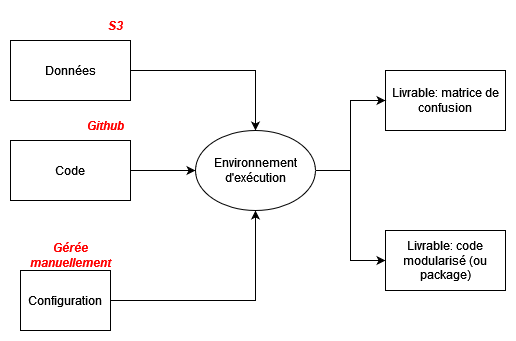

The diagram above was exported from draw.io. Its source (the exported page's mxGraphModel, read from the mxfile embedded in the PNG):
<mxGraphModel dx="1434" dy="746" grid="1" gridSize="10" guides="1" tooltips="1" connect="1" arrows="1" fold="1" page="1" pageScale="1" pageWidth="827" pageHeight="1169" math="0" shadow="0">
  <root>
    <mxCell id="pktfLKL7sEGw9yZsk3eX-0" />
    <mxCell id="pktfLKL7sEGw9yZsk3eX-1" parent="pktfLKL7sEGw9yZsk3eX-0" />
    <mxCell id="pktfLKL7sEGw9yZsk3eX-4" value="&lt;font color=&quot;#FF0000&quot;&gt;&lt;b&gt;Github&lt;/b&gt;&lt;/font&gt;" style="text;html=1;strokeColor=none;fillColor=none;align=center;verticalAlign=middle;whiteSpace=wrap;rounded=0;fontColor=#000000;fontStyle=2" vertex="1" parent="pktfLKL7sEGw9yZsk3eX-1">
      <mxGeometry x="110" y="200" width="60" height="30" as="geometry" />
    </mxCell>
    <mxCell id="Sd3IV51-ItyEqWzSAJgP-2" style="edgeStyle=orthogonalEdgeStyle;rounded=0;orthogonalLoop=1;jettySize=auto;html=1;" edge="1" parent="pktfLKL7sEGw9yZsk3eX-1" source="pktfLKL7sEGw9yZsk3eX-5" target="pktfLKL7sEGw9yZsk3eX-11">
      <mxGeometry relative="1" as="geometry" />
    </mxCell>
    <mxCell id="pktfLKL7sEGw9yZsk3eX-5" value="Code" style="rounded=0;whiteSpace=wrap;html=1;strokeColor=#000000;fontColor=#000000;" vertex="1" parent="pktfLKL7sEGw9yZsk3eX-1">
      <mxGeometry x="45" y="230" width="120" height="60" as="geometry" />
    </mxCell>
    <mxCell id="pktfLKL7sEGw9yZsk3eX-6" style="edgeStyle=orthogonalEdgeStyle;rounded=0;orthogonalLoop=1;jettySize=auto;html=1;entryX=0.5;entryY=1;entryDx=0;entryDy=0;" edge="1" parent="pktfLKL7sEGw9yZsk3eX-1" source="pktfLKL7sEGw9yZsk3eX-7" target="pktfLKL7sEGw9yZsk3eX-11">
      <mxGeometry relative="1" as="geometry" />
    </mxCell>
    <mxCell id="pktfLKL7sEGw9yZsk3eX-7" value="Configuration" style="rounded=0;whiteSpace=wrap;html=1;strokeColor=#000000;fontColor=#000000;" vertex="1" parent="pktfLKL7sEGw9yZsk3eX-1">
      <mxGeometry x="55" y="360" width="90" height="60" as="geometry" />
    </mxCell>
    <mxCell id="Sd3IV51-ItyEqWzSAJgP-3" style="edgeStyle=orthogonalEdgeStyle;rounded=0;orthogonalLoop=1;jettySize=auto;html=1;entryX=0.5;entryY=0;entryDx=0;entryDy=0;" edge="1" parent="pktfLKL7sEGw9yZsk3eX-1" source="pktfLKL7sEGw9yZsk3eX-8" target="pktfLKL7sEGw9yZsk3eX-11">
      <mxGeometry relative="1" as="geometry" />
    </mxCell>
    <mxCell id="pktfLKL7sEGw9yZsk3eX-8" value="Données" style="rounded=0;whiteSpace=wrap;html=1;strokeColor=#000000;fontColor=#000000;" vertex="1" parent="pktfLKL7sEGw9yZsk3eX-1">
      <mxGeometry x="45" y="130" width="120" height="60" as="geometry" />
    </mxCell>
    <mxCell id="pktfLKL7sEGw9yZsk3eX-9" value="Livrable: matrice de confusion" style="rounded=0;whiteSpace=wrap;html=1;strokeColor=#000000;fontColor=#000000;" vertex="1" parent="pktfLKL7sEGw9yZsk3eX-1">
      <mxGeometry x="420" y="160" width="120" height="60" as="geometry" />
    </mxCell>
    <mxCell id="pktfLKL7sEGw9yZsk3eX-10" style="edgeStyle=orthogonalEdgeStyle;rounded=0;orthogonalLoop=1;jettySize=auto;html=1;" edge="1" parent="pktfLKL7sEGw9yZsk3eX-1" source="pktfLKL7sEGw9yZsk3eX-11" target="pktfLKL7sEGw9yZsk3eX-9">
      <mxGeometry relative="1" as="geometry" />
    </mxCell>
    <mxCell id="Sd3IV51-ItyEqWzSAJgP-5" style="edgeStyle=orthogonalEdgeStyle;rounded=0;orthogonalLoop=1;jettySize=auto;html=1;exitX=1;exitY=0.5;exitDx=0;exitDy=0;entryX=0;entryY=0.5;entryDx=0;entryDy=0;" edge="1" parent="pktfLKL7sEGw9yZsk3eX-1" source="pktfLKL7sEGw9yZsk3eX-11" target="Sd3IV51-ItyEqWzSAJgP-4">
      <mxGeometry relative="1" as="geometry" />
    </mxCell>
    <mxCell id="pktfLKL7sEGw9yZsk3eX-11" value="Environnement d'exécution" style="ellipse;whiteSpace=wrap;html=1;" vertex="1" parent="pktfLKL7sEGw9yZsk3eX-1">
      <mxGeometry x="230" y="220" width="120" height="80" as="geometry" />
    </mxCell>
    <mxCell id="pktfLKL7sEGw9yZsk3eX-12" value="Gérée manuellement" style="text;html=1;strokeColor=none;fillColor=none;align=center;verticalAlign=middle;whiteSpace=wrap;rounded=0;fontColor=#ff0000;fontStyle=3" vertex="1" parent="pktfLKL7sEGw9yZsk3eX-1">
      <mxGeometry x="65" y="330" width="80" height="30" as="geometry" />
    </mxCell>
    <mxCell id="Sd3IV51-ItyEqWzSAJgP-0" value="&lt;font color=&quot;#FF0000&quot;&gt;&lt;b&gt;S3&lt;/b&gt;&lt;/font&gt;" style="text;html=1;strokeColor=none;fillColor=none;align=center;verticalAlign=middle;whiteSpace=wrap;rounded=0;fontColor=#000000;fontStyle=2" vertex="1" parent="pktfLKL7sEGw9yZsk3eX-1">
      <mxGeometry x="120" y="100" width="60" height="30" as="geometry" />
    </mxCell>
    <mxCell id="Sd3IV51-ItyEqWzSAJgP-4" value="Livrable: code modularisé (ou package)" style="rounded=0;whiteSpace=wrap;html=1;strokeColor=#000000;fontColor=#000000;" vertex="1" parent="pktfLKL7sEGw9yZsk3eX-1">
      <mxGeometry x="420" y="320" width="120" height="60" as="geometry" />
    </mxCell>
  </root>
</mxGraphModel>